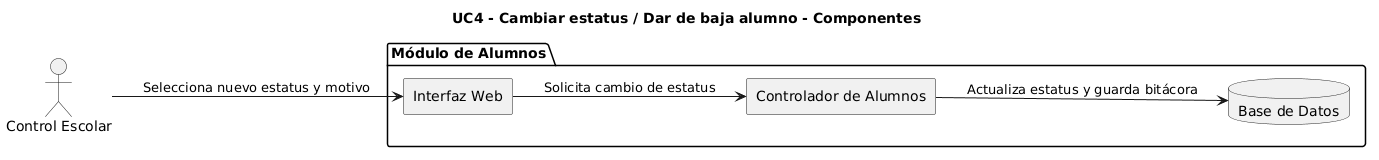

The diagram above was rendered by PlantUML. Its source (embedded in the PNG):
@startuml
title UC4 - Cambiar estatus / Dar de baja alumno - Componentes
left to right direction
skinparam componentStyle rectangle

actor "Control Escolar" as Admin
package "Módulo de Alumnos" {
    component "Interfaz Web" as UI
    component "Controlador de Alumnos" as Ctrl
    database "Base de Datos" as BD
}

Admin --> UI : Selecciona nuevo estatus y motivo
UI --> Ctrl : Solicita cambio de estatus
Ctrl --> BD : Actualiza estatus y guarda bitácora
@enduml